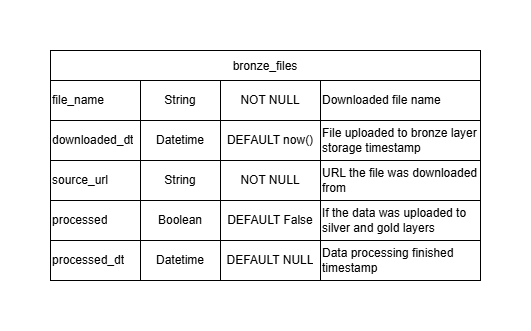

The diagram above was exported from draw.io. Its source (the exported page's mxGraphModel, read from the mxfile embedded in the PNG):
<mxGraphModel dx="1418" dy="754" grid="0" gridSize="10" guides="1" tooltips="1" connect="1" arrows="1" fold="1" page="1" pageScale="1" pageWidth="827" pageHeight="1169" math="0" shadow="0">
  <root>
    <mxCell id="0" />
    <mxCell id="1" parent="0" />
    <mxCell id="PJWoKl08Kti4NjAsi8PZ-24" parent="1" style="shape=table;startSize=30;container=1;collapsible=0;childLayout=tableLayout;" value="bronze_files" vertex="1">
      <mxGeometry height="230" width="430" x="181" y="171" as="geometry" />
    </mxCell>
    <mxCell id="PJWoKl08Kti4NjAsi8PZ-25" parent="PJWoKl08Kti4NjAsi8PZ-24" style="shape=tableRow;horizontal=0;startSize=0;swimlaneHead=0;swimlaneBody=0;strokeColor=inherit;top=0;left=0;bottom=0;right=0;collapsible=0;dropTarget=0;fillColor=none;points=[[0,0.5],[1,0.5]];portConstraint=eastwest;" value="" vertex="1">
      <mxGeometry height="40" width="430" y="30" as="geometry" />
    </mxCell>
    <mxCell id="PJWoKl08Kti4NjAsi8PZ-26" parent="PJWoKl08Kti4NjAsi8PZ-25" style="shape=partialRectangle;html=1;whiteSpace=wrap;connectable=0;strokeColor=inherit;overflow=hidden;fillColor=none;top=0;left=0;bottom=0;right=0;pointerEvents=1;align=left;" value="file_name" vertex="1">
      <mxGeometry height="40" width="90" as="geometry">
        <mxRectangle height="40" width="90" as="alternateBounds" />
      </mxGeometry>
    </mxCell>
    <mxCell id="PJWoKl08Kti4NjAsi8PZ-27" parent="PJWoKl08Kti4NjAsi8PZ-25" style="shape=partialRectangle;html=1;whiteSpace=wrap;connectable=0;strokeColor=inherit;overflow=hidden;fillColor=none;top=0;left=0;bottom=0;right=0;pointerEvents=1;" value="String" vertex="1">
      <mxGeometry height="40" width="80" x="90" as="geometry">
        <mxRectangle height="40" width="80" as="alternateBounds" />
      </mxGeometry>
    </mxCell>
    <mxCell id="PJWoKl08Kti4NjAsi8PZ-28" parent="PJWoKl08Kti4NjAsi8PZ-25" style="shape=partialRectangle;html=1;whiteSpace=wrap;connectable=0;strokeColor=inherit;overflow=hidden;fillColor=none;top=0;left=0;bottom=0;right=0;pointerEvents=1;" value="NOT NULL" vertex="1">
      <mxGeometry height="40" width="100" x="170" as="geometry">
        <mxRectangle height="40" width="100" as="alternateBounds" />
      </mxGeometry>
    </mxCell>
    <mxCell id="PJWoKl08Kti4NjAsi8PZ-29" parent="PJWoKl08Kti4NjAsi8PZ-25" style="shape=partialRectangle;html=1;whiteSpace=wrap;connectable=0;strokeColor=inherit;overflow=hidden;fillColor=none;top=0;left=0;bottom=0;right=0;pointerEvents=1;align=left;" value="Downloaded file name" vertex="1">
      <mxGeometry height="40" width="160" x="270" as="geometry">
        <mxRectangle height="40" width="160" as="alternateBounds" />
      </mxGeometry>
    </mxCell>
    <mxCell id="PJWoKl08Kti4NjAsi8PZ-40" parent="PJWoKl08Kti4NjAsi8PZ-24" style="shape=tableRow;horizontal=0;startSize=0;swimlaneHead=0;swimlaneBody=0;strokeColor=inherit;top=0;left=0;bottom=0;right=0;collapsible=0;dropTarget=0;fillColor=none;points=[[0,0.5],[1,0.5]];portConstraint=eastwest;" vertex="1">
      <mxGeometry height="40" width="430" y="70" as="geometry" />
    </mxCell>
    <mxCell id="PJWoKl08Kti4NjAsi8PZ-41" parent="PJWoKl08Kti4NjAsi8PZ-40" style="shape=partialRectangle;html=1;whiteSpace=wrap;connectable=0;strokeColor=inherit;overflow=hidden;fillColor=none;top=0;left=0;bottom=0;right=0;pointerEvents=1;align=left;" value="downloaded_dt" vertex="1">
      <mxGeometry height="40" width="90" as="geometry">
        <mxRectangle height="40" width="90" as="alternateBounds" />
      </mxGeometry>
    </mxCell>
    <mxCell id="PJWoKl08Kti4NjAsi8PZ-42" parent="PJWoKl08Kti4NjAsi8PZ-40" style="shape=partialRectangle;html=1;whiteSpace=wrap;connectable=0;strokeColor=inherit;overflow=hidden;fillColor=none;top=0;left=0;bottom=0;right=0;pointerEvents=1;" value="Datetime" vertex="1">
      <mxGeometry height="40" width="80" x="90" as="geometry">
        <mxRectangle height="40" width="80" as="alternateBounds" />
      </mxGeometry>
    </mxCell>
    <mxCell id="PJWoKl08Kti4NjAsi8PZ-43" parent="PJWoKl08Kti4NjAsi8PZ-40" style="shape=partialRectangle;html=1;whiteSpace=wrap;connectable=0;strokeColor=inherit;overflow=hidden;fillColor=none;top=0;left=0;bottom=0;right=0;pointerEvents=1;" value="DEFAULT now()" vertex="1">
      <mxGeometry height="40" width="100" x="170" as="geometry">
        <mxRectangle height="40" width="100" as="alternateBounds" />
      </mxGeometry>
    </mxCell>
    <mxCell id="PJWoKl08Kti4NjAsi8PZ-44" parent="PJWoKl08Kti4NjAsi8PZ-40" style="shape=partialRectangle;html=1;whiteSpace=wrap;connectable=0;strokeColor=inherit;overflow=hidden;fillColor=none;top=0;left=0;bottom=0;right=0;pointerEvents=1;align=left;" value="File uploaded to bronze layer storage timestamp" vertex="1">
      <mxGeometry height="40" width="160" x="270" as="geometry">
        <mxRectangle height="40" width="160" as="alternateBounds" />
      </mxGeometry>
    </mxCell>
    <mxCell id="PJWoKl08Kti4NjAsi8PZ-45" parent="PJWoKl08Kti4NjAsi8PZ-24" style="shape=tableRow;horizontal=0;startSize=0;swimlaneHead=0;swimlaneBody=0;strokeColor=inherit;top=0;left=0;bottom=0;right=0;collapsible=0;dropTarget=0;fillColor=none;points=[[0,0.5],[1,0.5]];portConstraint=eastwest;" vertex="1">
      <mxGeometry height="40" width="430" y="110" as="geometry" />
    </mxCell>
    <mxCell id="PJWoKl08Kti4NjAsi8PZ-46" parent="PJWoKl08Kti4NjAsi8PZ-45" style="shape=partialRectangle;html=1;whiteSpace=wrap;connectable=0;strokeColor=inherit;overflow=hidden;fillColor=none;top=0;left=0;bottom=0;right=0;pointerEvents=1;align=left;" value="source_url" vertex="1">
      <mxGeometry height="40" width="90" as="geometry">
        <mxRectangle height="40" width="90" as="alternateBounds" />
      </mxGeometry>
    </mxCell>
    <mxCell id="PJWoKl08Kti4NjAsi8PZ-47" parent="PJWoKl08Kti4NjAsi8PZ-45" style="shape=partialRectangle;html=1;whiteSpace=wrap;connectable=0;strokeColor=inherit;overflow=hidden;fillColor=none;top=0;left=0;bottom=0;right=0;pointerEvents=1;" value="String" vertex="1">
      <mxGeometry height="40" width="80" x="90" as="geometry">
        <mxRectangle height="40" width="80" as="alternateBounds" />
      </mxGeometry>
    </mxCell>
    <mxCell id="PJWoKl08Kti4NjAsi8PZ-48" parent="PJWoKl08Kti4NjAsi8PZ-45" style="shape=partialRectangle;html=1;whiteSpace=wrap;connectable=0;strokeColor=inherit;overflow=hidden;fillColor=none;top=0;left=0;bottom=0;right=0;pointerEvents=1;" value="NOT NULL" vertex="1">
      <mxGeometry height="40" width="100" x="170" as="geometry">
        <mxRectangle height="40" width="100" as="alternateBounds" />
      </mxGeometry>
    </mxCell>
    <mxCell id="PJWoKl08Kti4NjAsi8PZ-49" parent="PJWoKl08Kti4NjAsi8PZ-45" style="shape=partialRectangle;html=1;whiteSpace=wrap;connectable=0;strokeColor=inherit;overflow=hidden;fillColor=none;top=0;left=0;bottom=0;right=0;pointerEvents=1;align=left;" value="URL the file was downloaded from" vertex="1">
      <mxGeometry height="40" width="160" x="270" as="geometry">
        <mxRectangle height="40" width="160" as="alternateBounds" />
      </mxGeometry>
    </mxCell>
    <mxCell id="PJWoKl08Kti4NjAsi8PZ-50" parent="PJWoKl08Kti4NjAsi8PZ-24" style="shape=tableRow;horizontal=0;startSize=0;swimlaneHead=0;swimlaneBody=0;strokeColor=inherit;top=0;left=0;bottom=0;right=0;collapsible=0;dropTarget=0;fillColor=none;points=[[0,0.5],[1,0.5]];portConstraint=eastwest;" vertex="1">
      <mxGeometry height="40" width="430" y="150" as="geometry" />
    </mxCell>
    <mxCell id="PJWoKl08Kti4NjAsi8PZ-51" parent="PJWoKl08Kti4NjAsi8PZ-50" style="shape=partialRectangle;html=1;whiteSpace=wrap;connectable=0;strokeColor=inherit;overflow=hidden;fillColor=none;top=0;left=0;bottom=0;right=0;pointerEvents=1;align=left;" value="processed" vertex="1">
      <mxGeometry height="40" width="90" as="geometry">
        <mxRectangle height="40" width="90" as="alternateBounds" />
      </mxGeometry>
    </mxCell>
    <mxCell id="PJWoKl08Kti4NjAsi8PZ-52" parent="PJWoKl08Kti4NjAsi8PZ-50" style="shape=partialRectangle;html=1;whiteSpace=wrap;connectable=0;strokeColor=inherit;overflow=hidden;fillColor=none;top=0;left=0;bottom=0;right=0;pointerEvents=1;" value="Boolean" vertex="1">
      <mxGeometry height="40" width="80" x="90" as="geometry">
        <mxRectangle height="40" width="80" as="alternateBounds" />
      </mxGeometry>
    </mxCell>
    <mxCell id="PJWoKl08Kti4NjAsi8PZ-53" parent="PJWoKl08Kti4NjAsi8PZ-50" style="shape=partialRectangle;html=1;whiteSpace=wrap;connectable=0;strokeColor=inherit;overflow=hidden;fillColor=none;top=0;left=0;bottom=0;right=0;pointerEvents=1;" value="DEFAULT False" vertex="1">
      <mxGeometry height="40" width="100" x="170" as="geometry">
        <mxRectangle height="40" width="100" as="alternateBounds" />
      </mxGeometry>
    </mxCell>
    <mxCell id="PJWoKl08Kti4NjAsi8PZ-54" parent="PJWoKl08Kti4NjAsi8PZ-50" style="shape=partialRectangle;html=1;whiteSpace=wrap;connectable=0;strokeColor=inherit;overflow=hidden;fillColor=none;top=0;left=0;bottom=0;right=0;pointerEvents=1;align=left;" value="If the data was uploaded to silver and gold layers" vertex="1">
      <mxGeometry height="40" width="160" x="270" as="geometry">
        <mxRectangle height="40" width="160" as="alternateBounds" />
      </mxGeometry>
    </mxCell>
    <mxCell id="PJWoKl08Kti4NjAsi8PZ-55" parent="PJWoKl08Kti4NjAsi8PZ-24" style="shape=tableRow;horizontal=0;startSize=0;swimlaneHead=0;swimlaneBody=0;strokeColor=inherit;top=0;left=0;bottom=0;right=0;collapsible=0;dropTarget=0;fillColor=none;points=[[0,0.5],[1,0.5]];portConstraint=eastwest;" vertex="1">
      <mxGeometry height="40" width="430" y="190" as="geometry" />
    </mxCell>
    <mxCell id="PJWoKl08Kti4NjAsi8PZ-56" parent="PJWoKl08Kti4NjAsi8PZ-55" style="shape=partialRectangle;html=1;whiteSpace=wrap;connectable=0;strokeColor=inherit;overflow=hidden;fillColor=none;top=0;left=0;bottom=0;right=0;pointerEvents=1;align=left;" value="processed_dt" vertex="1">
      <mxGeometry height="40" width="90" as="geometry">
        <mxRectangle height="40" width="90" as="alternateBounds" />
      </mxGeometry>
    </mxCell>
    <mxCell id="PJWoKl08Kti4NjAsi8PZ-57" parent="PJWoKl08Kti4NjAsi8PZ-55" style="shape=partialRectangle;html=1;whiteSpace=wrap;connectable=0;strokeColor=inherit;overflow=hidden;fillColor=none;top=0;left=0;bottom=0;right=0;pointerEvents=1;" value="Datetime" vertex="1">
      <mxGeometry height="40" width="80" x="90" as="geometry">
        <mxRectangle height="40" width="80" as="alternateBounds" />
      </mxGeometry>
    </mxCell>
    <mxCell id="PJWoKl08Kti4NjAsi8PZ-58" parent="PJWoKl08Kti4NjAsi8PZ-55" style="shape=partialRectangle;html=1;whiteSpace=wrap;connectable=0;strokeColor=inherit;overflow=hidden;fillColor=none;top=0;left=0;bottom=0;right=0;pointerEvents=1;" value="DEFAULT NULL" vertex="1">
      <mxGeometry height="40" width="100" x="170" as="geometry">
        <mxRectangle height="40" width="100" as="alternateBounds" />
      </mxGeometry>
    </mxCell>
    <mxCell id="PJWoKl08Kti4NjAsi8PZ-59" parent="PJWoKl08Kti4NjAsi8PZ-55" style="shape=partialRectangle;html=1;whiteSpace=wrap;connectable=0;strokeColor=inherit;overflow=hidden;fillColor=none;top=0;left=0;bottom=0;right=0;pointerEvents=1;align=left;" value="Data processing finished timestamp" vertex="1">
      <mxGeometry height="40" width="160" x="270" as="geometry">
        <mxRectangle height="40" width="160" as="alternateBounds" />
      </mxGeometry>
    </mxCell>
  </root>
</mxGraphModel>